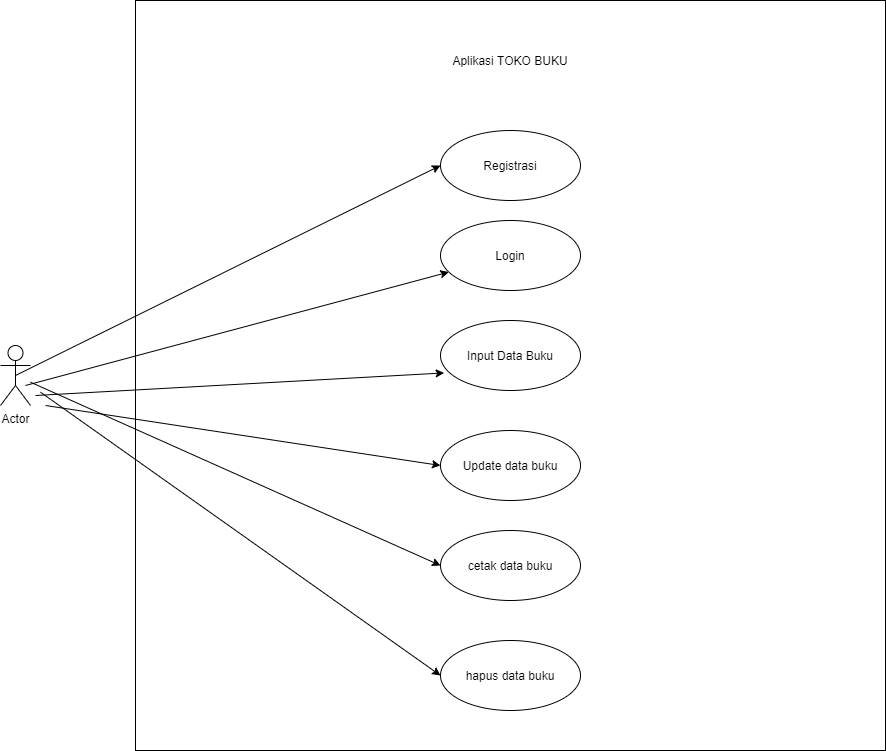

The diagram above was exported from draw.io. Its source (the exported page's mxGraphModel, read from the mxfile embedded in the PNG):
<mxGraphModel dx="1072" dy="1198" grid="1" gridSize="10" guides="1" tooltips="1" connect="1" arrows="1" fold="1" page="1" pageScale="1" pageWidth="850" pageHeight="1100" math="0" shadow="0">
  <root>
    <mxCell id="0" />
    <mxCell id="1" parent="0" />
    <mxCell id="9meRpX-YF1st64gaPGTS-2" value="" style="whiteSpace=wrap;html=1;aspect=fixed;" vertex="1" parent="1">
      <mxGeometry x="205" y="30" width="750" height="750" as="geometry" />
    </mxCell>
    <mxCell id="9meRpX-YF1st64gaPGTS-3" value="Registrasi" style="ellipse;whiteSpace=wrap;html=1;" vertex="1" parent="1">
      <mxGeometry x="510" y="160" width="140" height="70" as="geometry" />
    </mxCell>
    <mxCell id="9meRpX-YF1st64gaPGTS-4" value="Login" style="ellipse;whiteSpace=wrap;html=1;" vertex="1" parent="1">
      <mxGeometry x="510" y="250" width="140" height="70" as="geometry" />
    </mxCell>
    <mxCell id="9meRpX-YF1st64gaPGTS-5" value="Input Data Buku" style="ellipse;whiteSpace=wrap;html=1;" vertex="1" parent="1">
      <mxGeometry x="510" y="350" width="140" height="70" as="geometry" />
    </mxCell>
    <mxCell id="9meRpX-YF1st64gaPGTS-6" value="Update data buku" style="ellipse;whiteSpace=wrap;html=1;" vertex="1" parent="1">
      <mxGeometry x="510" y="460" width="140" height="70" as="geometry" />
    </mxCell>
    <mxCell id="9meRpX-YF1st64gaPGTS-7" value="cetak data buku" style="ellipse;whiteSpace=wrap;html=1;" vertex="1" parent="1">
      <mxGeometry x="510" y="560" width="140" height="70" as="geometry" />
    </mxCell>
    <mxCell id="9meRpX-YF1st64gaPGTS-8" value="hapus data buku" style="ellipse;whiteSpace=wrap;html=1;" vertex="1" parent="1">
      <mxGeometry x="510" y="670" width="140" height="70" as="geometry" />
    </mxCell>
    <mxCell id="9meRpX-YF1st64gaPGTS-11" value="Aplikasi TOKO BUKU" style="text;html=1;strokeColor=none;fillColor=none;align=center;verticalAlign=middle;whiteSpace=wrap;rounded=0;" vertex="1" parent="1">
      <mxGeometry x="505" y="80" width="150" height="20" as="geometry" />
    </mxCell>
    <mxCell id="9meRpX-YF1st64gaPGTS-13" value="Actor" style="shape=umlActor;verticalLabelPosition=bottom;verticalAlign=top;html=1;outlineConnect=0;" vertex="1" parent="1">
      <mxGeometry x="70" y="375" width="30" height="60" as="geometry" />
    </mxCell>
    <mxCell id="9meRpX-YF1st64gaPGTS-14" value="" style="endArrow=classic;html=1;entryX=0;entryY=0.5;entryDx=0;entryDy=0;exitX=0.5;exitY=0.5;exitDx=0;exitDy=0;exitPerimeter=0;" edge="1" parent="1" source="9meRpX-YF1st64gaPGTS-13" target="9meRpX-YF1st64gaPGTS-3">
      <mxGeometry width="50" height="50" relative="1" as="geometry">
        <mxPoint x="80" y="450" as="sourcePoint" />
        <mxPoint x="130" y="400" as="targetPoint" />
      </mxGeometry>
    </mxCell>
    <mxCell id="9meRpX-YF1st64gaPGTS-15" value="" style="endArrow=classic;html=1;exitX=0.5;exitY=0.5;exitDx=0;exitDy=0;exitPerimeter=0;" edge="1" parent="1" target="9meRpX-YF1st64gaPGTS-4">
      <mxGeometry width="50" height="50" relative="1" as="geometry">
        <mxPoint x="95" y="415" as="sourcePoint" />
        <mxPoint x="520" y="205" as="targetPoint" />
      </mxGeometry>
    </mxCell>
    <mxCell id="9meRpX-YF1st64gaPGTS-16" value="" style="endArrow=classic;html=1;exitX=0.5;exitY=0.5;exitDx=0;exitDy=0;exitPerimeter=0;entryX=0.026;entryY=0.749;entryDx=0;entryDy=0;entryPerimeter=0;" edge="1" parent="1" target="9meRpX-YF1st64gaPGTS-5">
      <mxGeometry width="50" height="50" relative="1" as="geometry">
        <mxPoint x="105" y="425" as="sourcePoint" />
        <mxPoint x="528.3343242081253" y="311.56309473748706" as="targetPoint" />
      </mxGeometry>
    </mxCell>
    <mxCell id="9meRpX-YF1st64gaPGTS-17" value="" style="endArrow=classic;html=1;exitX=0.5;exitY=0.5;exitDx=0;exitDy=0;exitPerimeter=0;entryX=0;entryY=0.5;entryDx=0;entryDy=0;" edge="1" parent="1" target="9meRpX-YF1st64gaPGTS-6">
      <mxGeometry width="50" height="50" relative="1" as="geometry">
        <mxPoint x="115" y="435" as="sourcePoint" />
        <mxPoint x="523.6400000000001" y="412.43000000000006" as="targetPoint" />
      </mxGeometry>
    </mxCell>
    <mxCell id="9meRpX-YF1st64gaPGTS-18" value="" style="endArrow=classic;html=1;entryX=0;entryY=0.5;entryDx=0;entryDy=0;" edge="1" parent="1" source="9meRpX-YF1st64gaPGTS-13" target="9meRpX-YF1st64gaPGTS-7">
      <mxGeometry width="50" height="50" relative="1" as="geometry">
        <mxPoint x="125" y="445" as="sourcePoint" />
        <mxPoint x="520" y="505" as="targetPoint" />
      </mxGeometry>
    </mxCell>
    <mxCell id="9meRpX-YF1st64gaPGTS-19" value="" style="endArrow=classic;html=1;entryX=0;entryY=0.5;entryDx=0;entryDy=0;" edge="1" parent="1" target="9meRpX-YF1st64gaPGTS-8">
      <mxGeometry width="50" height="50" relative="1" as="geometry">
        <mxPoint x="110" y="421.7058823529412" as="sourcePoint" />
        <mxPoint x="520" y="605" as="targetPoint" />
      </mxGeometry>
    </mxCell>
  </root>
</mxGraphModel>